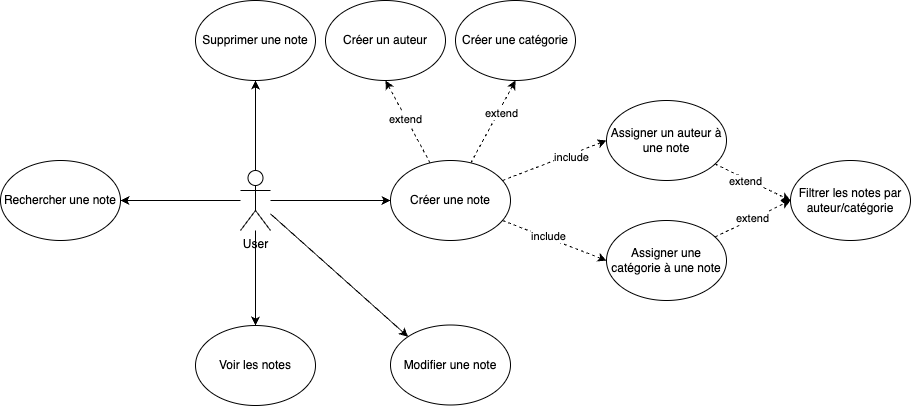

The diagram above was exported from draw.io. Its source (the exported page's mxGraphModel, read from the mxfile embedded in the PNG):
<mxGraphModel dx="1853" dy="650" grid="1" gridSize="10" guides="1" tooltips="1" connect="1" arrows="1" fold="1" page="1" pageScale="1" pageWidth="827" pageHeight="1169" math="0" shadow="0">
  <root>
    <mxCell id="0" />
    <mxCell id="1" parent="0" />
    <mxCell id="9qyalVc9S18V0FndJ2-H-35" style="edgeStyle=orthogonalEdgeStyle;rounded=0;orthogonalLoop=1;jettySize=auto;html=1;entryX=0;entryY=0.5;entryDx=0;entryDy=0;" edge="1" parent="1" source="9qyalVc9S18V0FndJ2-H-25" target="9qyalVc9S18V0FndJ2-H-26">
      <mxGeometry relative="1" as="geometry" />
    </mxCell>
    <mxCell id="9qyalVc9S18V0FndJ2-H-49" style="rounded=0;orthogonalLoop=1;jettySize=auto;html=1;entryX=0.5;entryY=1;entryDx=0;entryDy=0;" edge="1" parent="1" source="9qyalVc9S18V0FndJ2-H-25" target="9qyalVc9S18V0FndJ2-H-28">
      <mxGeometry relative="1" as="geometry" />
    </mxCell>
    <mxCell id="9qyalVc9S18V0FndJ2-H-50" style="edgeStyle=orthogonalEdgeStyle;rounded=0;orthogonalLoop=1;jettySize=auto;html=1;entryX=0.5;entryY=0;entryDx=0;entryDy=0;" edge="1" parent="1" source="9qyalVc9S18V0FndJ2-H-25" target="9qyalVc9S18V0FndJ2-H-29">
      <mxGeometry relative="1" as="geometry" />
    </mxCell>
    <mxCell id="9qyalVc9S18V0FndJ2-H-51" style="rounded=0;orthogonalLoop=1;jettySize=auto;html=1;entryX=0;entryY=0;entryDx=0;entryDy=0;" edge="1" parent="1" source="9qyalVc9S18V0FndJ2-H-25" target="9qyalVc9S18V0FndJ2-H-32">
      <mxGeometry relative="1" as="geometry" />
    </mxCell>
    <mxCell id="9qyalVc9S18V0FndJ2-H-54" style="edgeStyle=orthogonalEdgeStyle;rounded=0;orthogonalLoop=1;jettySize=auto;html=1;entryX=1;entryY=0.5;entryDx=0;entryDy=0;" edge="1" parent="1" source="9qyalVc9S18V0FndJ2-H-25" target="9qyalVc9S18V0FndJ2-H-52">
      <mxGeometry relative="1" as="geometry" />
    </mxCell>
    <mxCell id="9qyalVc9S18V0FndJ2-H-25" value="User" style="shape=umlActor;verticalLabelPosition=bottom;verticalAlign=top;html=1;outlineConnect=0;" vertex="1" parent="1">
      <mxGeometry x="60" y="390" width="30" height="60" as="geometry" />
    </mxCell>
    <mxCell id="9qyalVc9S18V0FndJ2-H-39" style="rounded=0;orthogonalLoop=1;jettySize=auto;html=1;entryX=0;entryY=0.5;entryDx=0;entryDy=0;dashed=1;" edge="1" parent="1" source="9qyalVc9S18V0FndJ2-H-26" target="9qyalVc9S18V0FndJ2-H-33">
      <mxGeometry relative="1" as="geometry" />
    </mxCell>
    <mxCell id="9qyalVc9S18V0FndJ2-H-42" value="include" style="edgeLabel;html=1;align=center;verticalAlign=middle;resizable=0;points=[];" vertex="1" connectable="0" parent="9qyalVc9S18V0FndJ2-H-39">
      <mxGeometry x="-0.1324" y="3" relative="1" as="geometry">
        <mxPoint y="1" as="offset" />
      </mxGeometry>
    </mxCell>
    <mxCell id="9qyalVc9S18V0FndJ2-H-40" style="rounded=0;orthogonalLoop=1;jettySize=auto;html=1;entryX=0;entryY=0.5;entryDx=0;entryDy=0;dashed=1;" edge="1" parent="1" source="9qyalVc9S18V0FndJ2-H-26" target="9qyalVc9S18V0FndJ2-H-34">
      <mxGeometry relative="1" as="geometry" />
    </mxCell>
    <mxCell id="9qyalVc9S18V0FndJ2-H-41" value="include" style="edgeLabel;html=1;align=center;verticalAlign=middle;resizable=0;points=[];" vertex="1" connectable="0" parent="9qyalVc9S18V0FndJ2-H-40">
      <mxGeometry x="0.2876" y="-3" relative="1" as="geometry">
        <mxPoint as="offset" />
      </mxGeometry>
    </mxCell>
    <mxCell id="9qyalVc9S18V0FndJ2-H-43" style="rounded=0;orthogonalLoop=1;jettySize=auto;html=1;entryX=0.5;entryY=1;entryDx=0;entryDy=0;dashed=1;" edge="1" parent="1" source="9qyalVc9S18V0FndJ2-H-26" target="9qyalVc9S18V0FndJ2-H-30">
      <mxGeometry relative="1" as="geometry" />
    </mxCell>
    <mxCell id="9qyalVc9S18V0FndJ2-H-46" value="extend" style="edgeLabel;html=1;align=center;verticalAlign=middle;resizable=0;points=[];" vertex="1" connectable="0" parent="9qyalVc9S18V0FndJ2-H-43">
      <mxGeometry x="0.0598" y="1" relative="1" as="geometry">
        <mxPoint as="offset" />
      </mxGeometry>
    </mxCell>
    <mxCell id="9qyalVc9S18V0FndJ2-H-44" style="rounded=0;orthogonalLoop=1;jettySize=auto;html=1;entryX=0.5;entryY=1;entryDx=0;entryDy=0;dashed=1;" edge="1" parent="1" source="9qyalVc9S18V0FndJ2-H-26" target="9qyalVc9S18V0FndJ2-H-27">
      <mxGeometry relative="1" as="geometry" />
    </mxCell>
    <mxCell id="9qyalVc9S18V0FndJ2-H-45" value="extend" style="edgeLabel;html=1;align=center;verticalAlign=middle;resizable=0;points=[];" vertex="1" connectable="0" parent="9qyalVc9S18V0FndJ2-H-44">
      <mxGeometry x="0.2423" y="-2" relative="1" as="geometry">
        <mxPoint x="1" as="offset" />
      </mxGeometry>
    </mxCell>
    <mxCell id="9qyalVc9S18V0FndJ2-H-26" value="Créer une note" style="ellipse;whiteSpace=wrap;html=1;" vertex="1" parent="1">
      <mxGeometry x="210" y="380" width="120" height="80" as="geometry" />
    </mxCell>
    <mxCell id="9qyalVc9S18V0FndJ2-H-27" value="Créer une catégorie" style="ellipse;whiteSpace=wrap;html=1;" vertex="1" parent="1">
      <mxGeometry x="275" y="220" width="120" height="80" as="geometry" />
    </mxCell>
    <mxCell id="9qyalVc9S18V0FndJ2-H-28" value="Supprimer une note" style="ellipse;whiteSpace=wrap;html=1;" vertex="1" parent="1">
      <mxGeometry x="15" y="220" width="120" height="80" as="geometry" />
    </mxCell>
    <mxCell id="9qyalVc9S18V0FndJ2-H-29" value="Voir les notes" style="ellipse;whiteSpace=wrap;html=1;" vertex="1" parent="1">
      <mxGeometry x="15" y="545" width="120" height="80" as="geometry" />
    </mxCell>
    <mxCell id="9qyalVc9S18V0FndJ2-H-30" value="Créer un auteur" style="ellipse;whiteSpace=wrap;html=1;" vertex="1" parent="1">
      <mxGeometry x="145" y="220" width="120" height="80" as="geometry" />
    </mxCell>
    <mxCell id="9qyalVc9S18V0FndJ2-H-32" value="Modifier une note" style="ellipse;whiteSpace=wrap;html=1;" vertex="1" parent="1">
      <mxGeometry x="210" y="544.5" width="120" height="80" as="geometry" />
    </mxCell>
    <mxCell id="9qyalVc9S18V0FndJ2-H-56" style="rounded=0;orthogonalLoop=1;jettySize=auto;html=1;entryX=0;entryY=0.5;entryDx=0;entryDy=0;dashed=1;" edge="1" parent="1" source="9qyalVc9S18V0FndJ2-H-33" target="9qyalVc9S18V0FndJ2-H-53">
      <mxGeometry relative="1" as="geometry" />
    </mxCell>
    <mxCell id="9qyalVc9S18V0FndJ2-H-58" value="extend" style="edgeLabel;html=1;align=center;verticalAlign=middle;resizable=0;points=[];" vertex="1" connectable="0" parent="9qyalVc9S18V0FndJ2-H-56">
      <mxGeometry x="-0.0249" y="1" relative="1" as="geometry">
        <mxPoint as="offset" />
      </mxGeometry>
    </mxCell>
    <mxCell id="9qyalVc9S18V0FndJ2-H-33" value="Assigner une catégorie à une note" style="ellipse;whiteSpace=wrap;html=1;" vertex="1" parent="1">
      <mxGeometry x="426" y="440" width="120" height="80" as="geometry" />
    </mxCell>
    <mxCell id="9qyalVc9S18V0FndJ2-H-55" style="rounded=0;orthogonalLoop=1;jettySize=auto;html=1;entryX=0;entryY=0.5;entryDx=0;entryDy=0;dashed=1;" edge="1" parent="1" source="9qyalVc9S18V0FndJ2-H-34" target="9qyalVc9S18V0FndJ2-H-53">
      <mxGeometry relative="1" as="geometry" />
    </mxCell>
    <mxCell id="9qyalVc9S18V0FndJ2-H-57" value="extend" style="edgeLabel;html=1;align=center;verticalAlign=middle;resizable=0;points=[];" vertex="1" connectable="0" parent="9qyalVc9S18V0FndJ2-H-55">
      <mxGeometry x="-0.196" y="-2" relative="1" as="geometry">
        <mxPoint as="offset" />
      </mxGeometry>
    </mxCell>
    <mxCell id="9qyalVc9S18V0FndJ2-H-34" value="Assigner un auteur à une note" style="ellipse;whiteSpace=wrap;html=1;" vertex="1" parent="1">
      <mxGeometry x="426" y="320" width="120" height="80" as="geometry" />
    </mxCell>
    <mxCell id="9qyalVc9S18V0FndJ2-H-52" value="Rechercher une note" style="ellipse;whiteSpace=wrap;html=1;" vertex="1" parent="1">
      <mxGeometry x="-180" y="380" width="120" height="80" as="geometry" />
    </mxCell>
    <mxCell id="9qyalVc9S18V0FndJ2-H-53" value="Filtrer les notes par auteur/catégorie" style="ellipse;whiteSpace=wrap;html=1;" vertex="1" parent="1">
      <mxGeometry x="610" y="380" width="120" height="80" as="geometry" />
    </mxCell>
  </root>
</mxGraphModel>